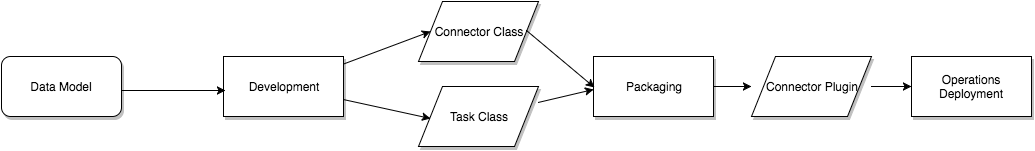

The diagram above was exported from draw.io. Its source (the exported page's mxGraphModel, read from the mxfile embedded in the PNG):
<mxGraphModel dx="954" dy="504" grid="1" gridSize="10" guides="1" tooltips="1" connect="1" arrows="1" fold="1" page="1" pageScale="1.5" pageWidth="826" pageHeight="584" background="none" math="0" shadow="0">
  <root>
    <mxCell id="0" style=";html=1;" />
    <mxCell id="1" style=";html=1;" parent="0" />
    <mxCell id="746acb85e4676134-68" value="Connector Class" style="shape=parallelogram;whiteSpace=wrap;html=1;shadow=1;" vertex="1" parent="1">
      <mxGeometry x="547" y="82" width="120" height="60" as="geometry" />
    </mxCell>
    <mxCell id="746acb85e4676134-69" value="Development" style="whiteSpace=wrap;html=1;shadow=1;" vertex="1" parent="1">
      <mxGeometry x="352" y="137" width="120" height="60" as="geometry" />
    </mxCell>
    <mxCell id="746acb85e4676134-70" value="Data Model" style="rounded=1;whiteSpace=wrap;html=1;shadow=1;" vertex="1" parent="1">
      <mxGeometry x="130" y="137" width="120" height="60" as="geometry" />
    </mxCell>
    <mxCell id="746acb85e4676134-71" value="Task Class" style="shape=parallelogram;whiteSpace=wrap;html=1;shadow=1;" vertex="1" parent="1">
      <mxGeometry x="547" y="167" width="120" height="60" as="geometry" />
    </mxCell>
    <mxCell id="5c1b88da47db3b2c-1" style="edgeStyle=orthogonalEdgeStyle;rounded=0;html=1;exitX=1;exitY=0.5;jettySize=auto;orthogonalLoop=1;" edge="1" parent="1" source="746acb85e4676134-72" target="746acb85e4676134-73">
      <mxGeometry relative="1" as="geometry" />
    </mxCell>
    <mxCell id="746acb85e4676134-72" value="Packaging" style="whiteSpace=wrap;html=1;shadow=1;" vertex="1" parent="1">
      <mxGeometry x="722" y="137" width="120" height="60" as="geometry" />
    </mxCell>
    <mxCell id="5c1b88da47db3b2c-2" style="edgeStyle=orthogonalEdgeStyle;rounded=0;html=1;jettySize=auto;orthogonalLoop=1;" edge="1" parent="1" source="746acb85e4676134-73" target="746acb85e4676134-74">
      <mxGeometry relative="1" as="geometry" />
    </mxCell>
    <mxCell id="746acb85e4676134-73" value="Connector Plugin" style="shape=parallelogram;whiteSpace=wrap;html=1;shadow=1;" vertex="1" parent="1">
      <mxGeometry x="880" y="137" width="120" height="60" as="geometry" />
    </mxCell>
    <mxCell id="746acb85e4676134-74" value="Operations Deployment" style="whiteSpace=wrap;html=1;shadow=1;" vertex="1" parent="1">
      <mxGeometry x="1040" y="137" width="120" height="60" as="geometry" />
    </mxCell>
    <mxCell id="746acb85e4676134-76" value="" style="endArrow=classic;html=1;entryX=0.017;entryY=0.567;entryPerimeter=0;" edge="1" parent="1" target="746acb85e4676134-69">
      <mxGeometry width="50" height="50" relative="1" as="geometry">
        <mxPoint x="250" y="171" as="sourcePoint" />
        <mxPoint x="356" y="170" as="targetPoint" />
      </mxGeometry>
    </mxCell>
    <mxCell id="746acb85e4676134-77" value="" style="endArrow=classic;html=1;entryX=0.1;entryY=0.5;entryPerimeter=0;" edge="1" parent="1" source="746acb85e4676134-69" target="746acb85e4676134-68">
      <mxGeometry width="50" height="50" relative="1" as="geometry">
        <mxPoint x="482" y="196" as="sourcePoint" />
        <mxPoint x="532" y="146" as="targetPoint" />
      </mxGeometry>
    </mxCell>
    <mxCell id="746acb85e4676134-78" value="" style="endArrow=classic;html=1;entryX=0.1;entryY=0.533;entryPerimeter=0;" edge="1" parent="1" source="746acb85e4676134-69" target="746acb85e4676134-71">
      <mxGeometry width="50" height="50" relative="1" as="geometry">
        <mxPoint x="472" y="217" as="sourcePoint" />
        <mxPoint x="542.7106781186548" y="167" as="targetPoint" />
      </mxGeometry>
    </mxCell>
    <mxCell id="746acb85e4676134-79" value="" style="endArrow=classic;html=1;entryX=0.008;entryY=0.517;entryPerimeter=0;" edge="1" parent="1" target="746acb85e4676134-72">
      <mxGeometry width="50" height="50" relative="1" as="geometry">
        <mxPoint x="655" y="111" as="sourcePoint" />
        <mxPoint x="60" y="10" as="targetPoint" />
      </mxGeometry>
    </mxCell>
    <mxCell id="746acb85e4676134-80" value="" style="endArrow=classic;html=1;entryX=0;entryY=0.55;entryPerimeter=0;" edge="1" parent="1" source="746acb85e4676134-71" target="746acb85e4676134-72">
      <mxGeometry width="50" height="50" relative="1" as="geometry">
        <mxPoint x="10" y="60" as="sourcePoint" />
        <mxPoint x="60" y="10" as="targetPoint" />
      </mxGeometry>
    </mxCell>
  </root>
</mxGraphModel>